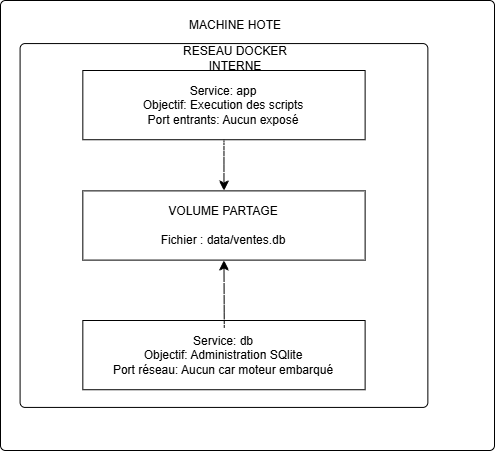

The diagram above was exported from draw.io. Its source (the exported page's mxGraphModel, read from the mxfile embedded in the PNG):
<mxGraphModel dx="866" dy="630" grid="1" gridSize="10" guides="1" tooltips="1" connect="1" arrows="1" fold="1" page="1" pageScale="1" pageWidth="827" pageHeight="1169" math="0" shadow="0">
  <root>
    <mxCell id="0" />
    <mxCell id="1" parent="0" />
    <mxCell id="GQjP-4JGXzl2Xv5oRCdT-1" parent="1" style="rounded=1;absoluteArcSize=1;html=1;arcSize=10;" value="" vertex="1">
      <mxGeometry height="450" width="494" x="130" y="20" as="geometry" />
    </mxCell>
    <mxCell id="GQjP-4JGXzl2Xv5oRCdT-2" parent="GQjP-4JGXzl2Xv5oRCdT-1" style="html=1;shape=mxgraph.er.anchor;whiteSpace=wrap;" value="main" vertex="1">
      <mxGeometry height="450" width="246.99999999999997" as="geometry" />
    </mxCell>
    <mxCell id="GQjP-4JGXzl2Xv5oRCdT-3" parent="GQjP-4JGXzl2Xv5oRCdT-1" style="rounded=1;absoluteArcSize=1;html=1;arcSize=10;whiteSpace=wrap;points=[];strokeColor=inherit;fillColor=inherit;" value="" vertex="1">
      <mxGeometry height="363.85" width="407.77" x="19.59" y="43.07" as="geometry" />
    </mxCell>
    <mxCell id="GQjP-4JGXzl2Xv5oRCdT-4" parent="GQjP-4JGXzl2Xv5oRCdT-1" style="rounded=0;whiteSpace=wrap;html=1;" value="Service: app&lt;br&gt;Objectif: Execution des scripts&lt;br&gt;Port entrants: Aucun exposé" vertex="1">
      <mxGeometry height="69.23076923076923" width="282.2857142857143" x="82.33333333333334" y="69.99615384615385" as="geometry" />
    </mxCell>
    <mxCell id="GQjP-4JGXzl2Xv5oRCdT-11" parent="GQjP-4JGXzl2Xv5oRCdT-1" style="rounded=0;whiteSpace=wrap;html=1;" value="VOLUME PARTAGE&lt;br&gt;&lt;br&gt;Fichier : data/ventes.db" vertex="1">
      <mxGeometry height="69.23076923076923" width="282.2857142857143" x="82.33333333333334" y="190.3807692307692" as="geometry" />
    </mxCell>
    <mxCell id="GQjP-4JGXzl2Xv5oRCdT-13" edge="1" parent="GQjP-4JGXzl2Xv5oRCdT-1" source="GQjP-4JGXzl2Xv5oRCdT-4" style="endArrow=classic;html=1;rounded=0;fontSize=12;startSize=8;endSize=8;curved=1;exitX=0.5;exitY=1;exitDx=0;exitDy=0;" target="GQjP-4JGXzl2Xv5oRCdT-11" value="">
      <mxGeometry height="50" relative="1" width="50" as="geometry">
        <mxPoint x="230.53333333333333" y="184.61538461538458" as="sourcePoint" />
        <mxPoint x="289.34285714285716" y="126.9230769230769" as="targetPoint" />
      </mxGeometry>
    </mxCell>
    <mxCell id="GQjP-4JGXzl2Xv5oRCdT-14" parent="GQjP-4JGXzl2Xv5oRCdT-1" style="rounded=0;whiteSpace=wrap;html=1;" value="Service: db&lt;br&gt;Objectif: Administration SQlite&lt;br&gt;Port réseau: Aucun car moteur embarqué" vertex="1">
      <mxGeometry height="69.23076923076923" width="282.2857142857143" x="82.33428571428571" y="320" as="geometry" />
    </mxCell>
    <mxCell id="GQjP-4JGXzl2Xv5oRCdT-15" edge="1" parent="GQjP-4JGXzl2Xv5oRCdT-1" source="GQjP-4JGXzl2Xv5oRCdT-14" style="endArrow=classic;html=1;rounded=0;fontSize=12;startSize=8;endSize=8;curved=1;exitX=0.501;exitY=0.107;exitDx=0;exitDy=0;exitPerimeter=0;entryX=0.5;entryY=1;entryDx=0;entryDy=0;" target="GQjP-4JGXzl2Xv5oRCdT-11" value="">
      <mxGeometry height="50" relative="1" width="50" as="geometry">
        <mxPoint x="140" y="300" as="sourcePoint" />
        <mxPoint x="190" y="250" as="targetPoint" />
      </mxGeometry>
    </mxCell>
    <mxCell id="GQjP-4JGXzl2Xv5oRCdT-16" parent="GQjP-4JGXzl2Xv5oRCdT-1" style="text;html=1;whiteSpace=wrap;strokeColor=none;fillColor=none;align=center;verticalAlign=middle;rounded=0;" value="RESEAU DOCKER INTERNE" vertex="1">
      <mxGeometry height="30" width="150" x="160" y="43.07" as="geometry" />
    </mxCell>
    <mxCell id="GQjP-4JGXzl2Xv5oRCdT-18" parent="GQjP-4JGXzl2Xv5oRCdT-1" style="text;html=1;whiteSpace=wrap;strokeColor=none;fillColor=none;align=center;verticalAlign=middle;rounded=0;" value="MACHINE HOTE" vertex="1">
      <mxGeometry height="30" width="130" x="170" y="10" as="geometry" />
    </mxCell>
  </root>
</mxGraphModel>